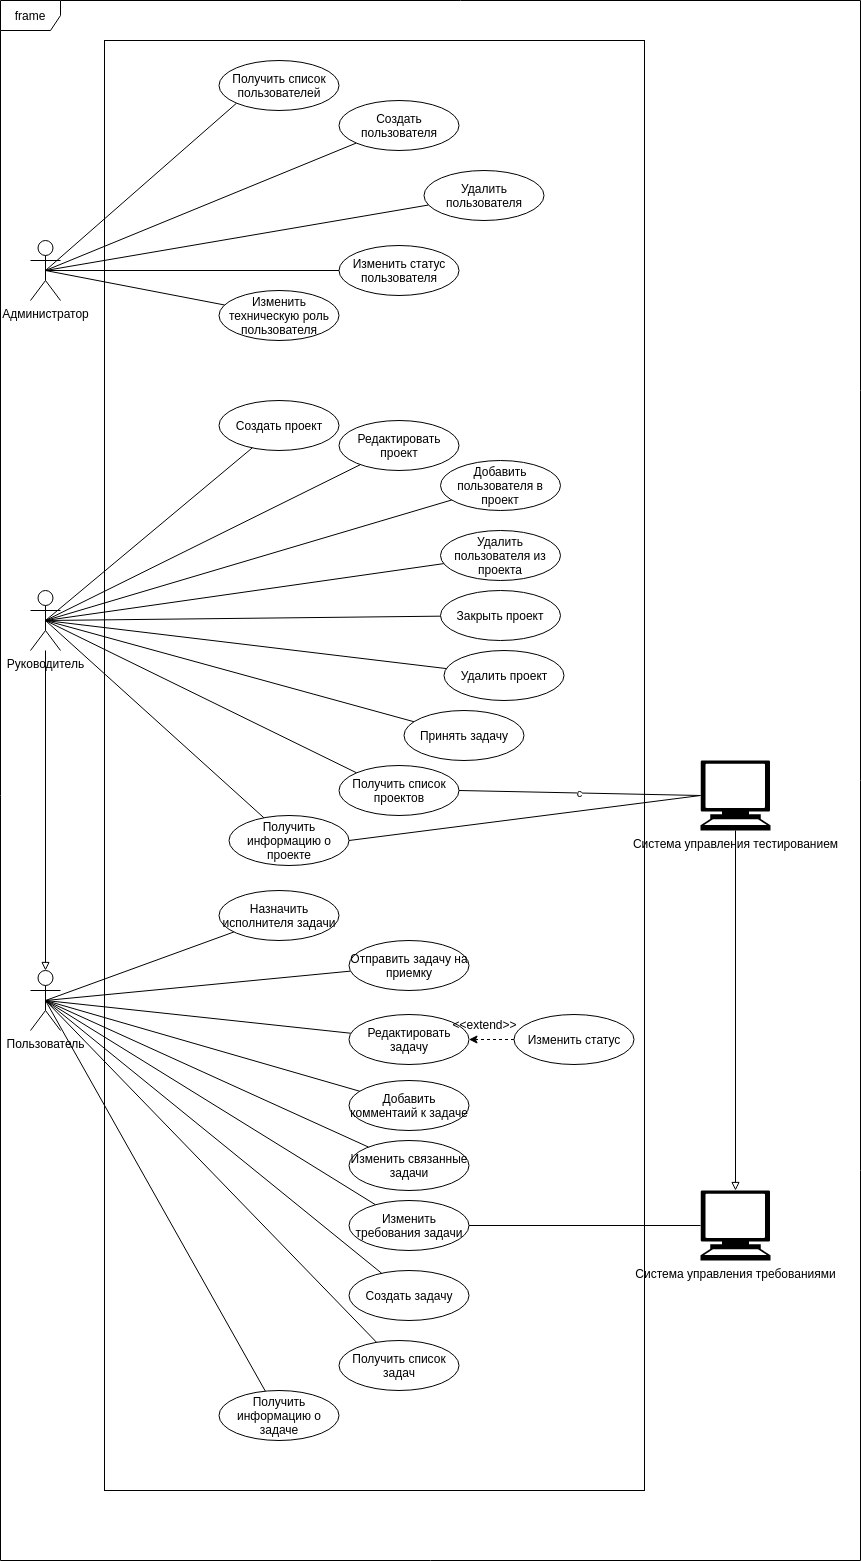

The diagram above was exported from draw.io. Its source (the exported page's mxGraphModel, read from the mxfile embedded in the PNG):
<mxGraphModel dx="1422" dy="1975" grid="1" gridSize="10" guides="1" tooltips="1" connect="1" arrows="1" fold="1" page="1" pageScale="1" pageWidth="827" pageHeight="1169" math="0" shadow="0">
  <root>
    <mxCell id="0" />
    <mxCell id="1" parent="0" />
    <mxCell id="I_ckQpE3vQLTtVk01G5w-14" value="frame" style="shape=umlFrame;whiteSpace=wrap;html=1;" parent="1" vertex="1">
      <mxGeometry x="40" y="-230" width="860" height="1560" as="geometry" />
    </mxCell>
    <mxCell id="I_ckQpE3vQLTtVk01G5w-16" value="" style="rounded=0;whiteSpace=wrap;html=1;" parent="1" vertex="1">
      <mxGeometry x="144" y="-190" width="540" height="1450" as="geometry" />
    </mxCell>
    <mxCell id="I_ckQpE3vQLTtVk01G5w-1" value="Руководитель" style="shape=umlActor;verticalLabelPosition=bottom;labelBackgroundColor=#ffffff;verticalAlign=top;html=1;outlineConnect=0;" parent="1" vertex="1">
      <mxGeometry x="70" y="360" width="30" height="60" as="geometry" />
    </mxCell>
    <mxCell id="I_ckQpE3vQLTtVk01G5w-2" value="Администратор" style="shape=umlActor;verticalLabelPosition=bottom;labelBackgroundColor=#ffffff;verticalAlign=top;html=1;outlineConnect=0;" parent="1" vertex="1">
      <mxGeometry x="70" y="10" width="30" height="60" as="geometry" />
    </mxCell>
    <mxCell id="I_ckQpE3vQLTtVk01G5w-36" style="edgeStyle=none;rounded=0;orthogonalLoop=1;jettySize=auto;html=1;exitX=0.5;exitY=0.5;exitDx=0;exitDy=0;exitPerimeter=0;endArrow=none;endFill=0;" parent="1" source="I_ckQpE3vQLTtVk01G5w-3" target="I_ckQpE3vQLTtVk01G5w-34" edge="1">
      <mxGeometry relative="1" as="geometry" />
    </mxCell>
    <mxCell id="I_ckQpE3vQLTtVk01G5w-40" style="edgeStyle=none;rounded=0;orthogonalLoop=1;jettySize=auto;html=1;exitX=0.5;exitY=0.5;exitDx=0;exitDy=0;exitPerimeter=0;startArrow=none;startFill=0;endArrow=none;endFill=0;" parent="1" source="I_ckQpE3vQLTtVk01G5w-3" target="I_ckQpE3vQLTtVk01G5w-39" edge="1">
      <mxGeometry relative="1" as="geometry" />
    </mxCell>
    <mxCell id="I_ckQpE3vQLTtVk01G5w-3" value="Пользователь&lt;br&gt;" style="shape=umlActor;verticalLabelPosition=bottom;labelBackgroundColor=#ffffff;verticalAlign=top;html=1;outlineConnect=0;" parent="1" vertex="1">
      <mxGeometry x="70" y="740" width="30" height="60" as="geometry" />
    </mxCell>
    <mxCell id="I_ckQpE3vQLTtVk01G5w-21" value="" style="endArrow=block;html=1;entryX=0.5;entryY=0;entryDx=0;entryDy=0;entryPerimeter=0;endFill=0;" parent="1" source="I_ckQpE3vQLTtVk01G5w-1" target="I_ckQpE3vQLTtVk01G5w-3" edge="1">
      <mxGeometry width="50" height="50" relative="1" as="geometry">
        <mxPoint x="40" y="790" as="sourcePoint" />
        <mxPoint x="90" y="740" as="targetPoint" />
      </mxGeometry>
    </mxCell>
    <mxCell id="I_ckQpE3vQLTtVk01G5w-24" value="Создать проект" style="ellipse;whiteSpace=wrap;html=1;" parent="1" vertex="1">
      <mxGeometry x="258.5" y="170" width="120" height="50" as="geometry" />
    </mxCell>
    <mxCell id="I_ckQpE3vQLTtVk01G5w-25" style="rounded=0;orthogonalLoop=1;jettySize=auto;html=1;exitX=0.5;exitY=0.5;exitDx=0;exitDy=0;exitPerimeter=0;endArrow=none;endFill=0;" parent="1" source="I_ckQpE3vQLTtVk01G5w-1" target="I_ckQpE3vQLTtVk01G5w-24" edge="1">
      <mxGeometry relative="1" as="geometry" />
    </mxCell>
    <mxCell id="I_ckQpE3vQLTtVk01G5w-26" value="Редактировать проект" style="ellipse;whiteSpace=wrap;html=1;" parent="1" vertex="1">
      <mxGeometry x="378.5" y="190" width="120" height="50" as="geometry" />
    </mxCell>
    <mxCell id="I_ckQpE3vQLTtVk01G5w-27" style="edgeStyle=none;rounded=0;orthogonalLoop=1;jettySize=auto;html=1;exitX=0.5;exitY=0.5;exitDx=0;exitDy=0;exitPerimeter=0;endArrow=none;endFill=0;" parent="1" source="I_ckQpE3vQLTtVk01G5w-1" target="I_ckQpE3vQLTtVk01G5w-26" edge="1">
      <mxGeometry relative="1" as="geometry" />
    </mxCell>
    <mxCell id="I_ckQpE3vQLTtVk01G5w-28" value="Добавить пользователя в проект" style="ellipse;whiteSpace=wrap;html=1;" parent="1" vertex="1">
      <mxGeometry x="480" y="230" width="120" height="50" as="geometry" />
    </mxCell>
    <mxCell id="I_ckQpE3vQLTtVk01G5w-29" style="edgeStyle=none;rounded=0;orthogonalLoop=1;jettySize=auto;html=1;exitX=0.5;exitY=0.5;exitDx=0;exitDy=0;exitPerimeter=0;endArrow=none;endFill=0;" parent="1" source="I_ckQpE3vQLTtVk01G5w-1" target="I_ckQpE3vQLTtVk01G5w-28" edge="1">
      <mxGeometry relative="1" as="geometry" />
    </mxCell>
    <mxCell id="I_ckQpE3vQLTtVk01G5w-30" value="Изменить требования задачи" style="ellipse;whiteSpace=wrap;html=1;" parent="1" vertex="1">
      <mxGeometry x="388.5" y="970" width="120" height="50" as="geometry" />
    </mxCell>
    <mxCell id="I_ckQpE3vQLTtVk01G5w-31" value="Принять задачу" style="ellipse;whiteSpace=wrap;html=1;" parent="1" vertex="1">
      <mxGeometry x="443.5" y="480" width="120" height="50" as="geometry" />
    </mxCell>
    <mxCell id="I_ckQpE3vQLTtVk01G5w-32" style="edgeStyle=none;rounded=0;orthogonalLoop=1;jettySize=auto;html=1;exitX=0.5;exitY=0.5;exitDx=0;exitDy=0;exitPerimeter=0;endArrow=none;endFill=0;" parent="1" source="I_ckQpE3vQLTtVk01G5w-1" target="I_ckQpE3vQLTtVk01G5w-31" edge="1">
      <mxGeometry relative="1" as="geometry" />
    </mxCell>
    <mxCell id="I_ckQpE3vQLTtVk01G5w-33" style="edgeStyle=none;rounded=0;orthogonalLoop=1;jettySize=auto;html=1;exitX=0.5;exitY=0.5;exitDx=0;exitDy=0;exitPerimeter=0;endArrow=none;endFill=0;" parent="1" source="I_ckQpE3vQLTtVk01G5w-3" target="I_ckQpE3vQLTtVk01G5w-30" edge="1">
      <mxGeometry relative="1" as="geometry" />
    </mxCell>
    <mxCell id="I_ckQpE3vQLTtVk01G5w-34" value="Редактировать задачу" style="ellipse;whiteSpace=wrap;html=1;" parent="1" vertex="1">
      <mxGeometry x="388.5" y="784" width="120" height="50" as="geometry" />
    </mxCell>
    <mxCell id="I_ckQpE3vQLTtVk01G5w-35" value="Изменить статус" style="ellipse;whiteSpace=wrap;html=1;" parent="1" vertex="1">
      <mxGeometry x="553.5" y="784" width="120" height="50" as="geometry" />
    </mxCell>
    <mxCell id="I_ckQpE3vQLTtVk01G5w-37" style="edgeStyle=none;rounded=0;orthogonalLoop=1;jettySize=auto;html=1;endArrow=classic;endFill=1;startArrow=none;startFill=0;dashed=1;" parent="1" source="I_ckQpE3vQLTtVk01G5w-35" target="I_ckQpE3vQLTtVk01G5w-34" edge="1">
      <mxGeometry relative="1" as="geometry">
        <mxPoint x="95" y="594" as="sourcePoint" />
        <mxPoint x="406.75505484379437" y="526.5242484036719" as="targetPoint" />
      </mxGeometry>
    </mxCell>
    <mxCell id="I_ckQpE3vQLTtVk01G5w-38" value="&amp;lt;&amp;lt;extend&amp;gt;&amp;gt;" style="text;html=1;align=center;verticalAlign=middle;resizable=0;points=[];;autosize=1;" parent="1" vertex="1">
      <mxGeometry x="483.5" y="784" width="80" height="20" as="geometry" />
    </mxCell>
    <mxCell id="I_ckQpE3vQLTtVk01G5w-39" value="Отправить задачу на приемку" style="ellipse;whiteSpace=wrap;html=1;" parent="1" vertex="1">
      <mxGeometry x="388.5" y="710" width="120" height="50" as="geometry" />
    </mxCell>
    <mxCell id="A1hwk7xXJRAbcXM-O2P2-3" style="orthogonalLoop=1;jettySize=auto;html=1;entryX=0.5;entryY=0.5;entryDx=0;entryDy=0;entryPerimeter=0;rounded=0;endArrow=none;endFill=0;" parent="1" source="A1hwk7xXJRAbcXM-O2P2-2" target="I_ckQpE3vQLTtVk01G5w-3" edge="1">
      <mxGeometry relative="1" as="geometry" />
    </mxCell>
    <mxCell id="A1hwk7xXJRAbcXM-O2P2-2" value="Назначить исполнителя задачи" style="ellipse;whiteSpace=wrap;html=1;" parent="1" vertex="1">
      <mxGeometry x="258.5" y="660" width="120" height="50" as="geometry" />
    </mxCell>
    <mxCell id="ndSK218fAODpOp6ZJXrL-1" value="Создать пользователя" style="ellipse;whiteSpace=wrap;html=1;" parent="1" vertex="1">
      <mxGeometry x="378.5" y="-130" width="120" height="50" as="geometry" />
    </mxCell>
    <mxCell id="ndSK218fAODpOp6ZJXrL-2" value="Удалить пользователя" style="ellipse;whiteSpace=wrap;html=1;" parent="1" vertex="1">
      <mxGeometry x="463.5" y="-60" width="120" height="50" as="geometry" />
    </mxCell>
    <mxCell id="ndSK218fAODpOp6ZJXrL-3" value="Изменить статус пользователя" style="ellipse;whiteSpace=wrap;html=1;" parent="1" vertex="1">
      <mxGeometry x="378.5" y="15" width="120" height="50" as="geometry" />
    </mxCell>
    <mxCell id="ndSK218fAODpOp6ZJXrL-4" value="Изменить техническую роль пользователя" style="ellipse;whiteSpace=wrap;html=1;" parent="1" vertex="1">
      <mxGeometry x="258.5" y="60" width="120" height="50" as="geometry" />
    </mxCell>
    <mxCell id="ndSK218fAODpOp6ZJXrL-5" style="rounded=0;orthogonalLoop=1;jettySize=auto;html=1;exitX=0.5;exitY=0.5;exitDx=0;exitDy=0;exitPerimeter=0;endArrow=none;endFill=0;" parent="1" source="I_ckQpE3vQLTtVk01G5w-2" target="ndSK218fAODpOp6ZJXrL-1" edge="1">
      <mxGeometry relative="1" as="geometry">
        <mxPoint x="105" y="140" as="sourcePoint" />
        <mxPoint x="292.3673112399049" y="199.7980780552889" as="targetPoint" />
      </mxGeometry>
    </mxCell>
    <mxCell id="ndSK218fAODpOp6ZJXrL-6" style="rounded=0;orthogonalLoop=1;jettySize=auto;html=1;exitX=0.5;exitY=0.5;exitDx=0;exitDy=0;exitPerimeter=0;endArrow=none;endFill=0;" parent="1" source="I_ckQpE3vQLTtVk01G5w-2" target="ndSK218fAODpOp6ZJXrL-2" edge="1">
      <mxGeometry relative="1" as="geometry">
        <mxPoint x="105" y="140" as="sourcePoint" />
        <mxPoint x="280" y="35" as="targetPoint" />
      </mxGeometry>
    </mxCell>
    <mxCell id="ndSK218fAODpOp6ZJXrL-7" style="rounded=0;orthogonalLoop=1;jettySize=auto;html=1;exitX=0.5;exitY=0.5;exitDx=0;exitDy=0;exitPerimeter=0;endArrow=none;endFill=0;" parent="1" source="I_ckQpE3vQLTtVk01G5w-2" target="ndSK218fAODpOp6ZJXrL-3" edge="1">
      <mxGeometry relative="1" as="geometry">
        <mxPoint x="115" y="150" as="sourcePoint" />
        <mxPoint x="290" y="45" as="targetPoint" />
      </mxGeometry>
    </mxCell>
    <mxCell id="ndSK218fAODpOp6ZJXrL-8" style="rounded=0;orthogonalLoop=1;jettySize=auto;html=1;exitX=0.5;exitY=0.5;exitDx=0;exitDy=0;exitPerimeter=0;endArrow=none;endFill=0;" parent="1" source="I_ckQpE3vQLTtVk01G5w-2" target="ndSK218fAODpOp6ZJXrL-4" edge="1">
      <mxGeometry relative="1" as="geometry">
        <mxPoint x="125" y="160" as="sourcePoint" />
        <mxPoint x="300" y="55" as="targetPoint" />
      </mxGeometry>
    </mxCell>
    <mxCell id="ndSK218fAODpOp6ZJXrL-10" value="Добавить комментаий к задаче" style="ellipse;whiteSpace=wrap;html=1;" parent="1" vertex="1">
      <mxGeometry x="388.5" y="850" width="120" height="50" as="geometry" />
    </mxCell>
    <mxCell id="ndSK218fAODpOp6ZJXrL-11" style="edgeStyle=none;rounded=0;orthogonalLoop=1;jettySize=auto;html=1;exitX=0.5;exitY=0.5;exitDx=0;exitDy=0;exitPerimeter=0;endArrow=none;endFill=0;" parent="1" source="I_ckQpE3vQLTtVk01G5w-3" target="ndSK218fAODpOp6ZJXrL-10" edge="1">
      <mxGeometry relative="1" as="geometry">
        <mxPoint x="95" y="594" as="sourcePoint" />
        <mxPoint x="252.39142655075534" y="675.5206875980834" as="targetPoint" />
      </mxGeometry>
    </mxCell>
    <mxCell id="ndSK218fAODpOp6ZJXrL-12" value="Закрыть проект" style="ellipse;whiteSpace=wrap;html=1;" parent="1" vertex="1">
      <mxGeometry x="480" y="360" width="120" height="50" as="geometry" />
    </mxCell>
    <mxCell id="ndSK218fAODpOp6ZJXrL-13" style="edgeStyle=none;rounded=0;orthogonalLoop=1;jettySize=auto;html=1;exitX=0.5;exitY=0.5;exitDx=0;exitDy=0;exitPerimeter=0;endArrow=none;endFill=0;" parent="1" source="I_ckQpE3vQLTtVk01G5w-1" target="ndSK218fAODpOp6ZJXrL-12" edge="1">
      <mxGeometry relative="1" as="geometry">
        <mxPoint x="95" y="400" as="sourcePoint" />
        <mxPoint x="364.8757977341279" y="371.2022776808094" as="targetPoint" />
      </mxGeometry>
    </mxCell>
    <mxCell id="r0zNyElQ8QQ4eXi9RlfL-2" value="Изменить связанные задачи" style="ellipse;whiteSpace=wrap;html=1;" parent="1" vertex="1">
      <mxGeometry x="388.5" y="910" width="120" height="50" as="geometry" />
    </mxCell>
    <mxCell id="r0zNyElQ8QQ4eXi9RlfL-6" style="edgeStyle=none;rounded=0;orthogonalLoop=1;jettySize=auto;html=1;exitX=0.5;exitY=0.5;exitDx=0;exitDy=0;exitPerimeter=0;endArrow=none;endFill=0;" parent="1" source="I_ckQpE3vQLTtVk01G5w-3" target="r0zNyElQ8QQ4eXi9RlfL-2" edge="1">
      <mxGeometry relative="1" as="geometry">
        <mxPoint x="95" y="594" as="sourcePoint" />
        <mxPoint x="264.2479650916099" y="742.4197699776873" as="targetPoint" />
      </mxGeometry>
    </mxCell>
    <mxCell id="W1dno4rxPJyW54AZwVc1-2" value="Удалить проект" style="ellipse;whiteSpace=wrap;html=1;" parent="1" vertex="1">
      <mxGeometry x="483.5" y="420" width="120" height="50" as="geometry" />
    </mxCell>
    <mxCell id="W1dno4rxPJyW54AZwVc1-3" style="edgeStyle=none;rounded=0;orthogonalLoop=1;jettySize=auto;html=1;exitX=0.5;exitY=0.5;exitDx=0;exitDy=0;exitPerimeter=0;endArrow=none;endFill=0;" parent="1" source="I_ckQpE3vQLTtVk01G5w-1" target="W1dno4rxPJyW54AZwVc1-2" edge="1">
      <mxGeometry relative="1" as="geometry">
        <mxPoint x="95" y="400" as="sourcePoint" />
        <mxPoint x="398.5" y="345" as="targetPoint" />
      </mxGeometry>
    </mxCell>
    <mxCell id="W1dno4rxPJyW54AZwVc1-4" value="Удалить пользователя из проекта" style="ellipse;whiteSpace=wrap;html=1;" parent="1" vertex="1">
      <mxGeometry x="480" y="300" width="120" height="50" as="geometry" />
    </mxCell>
    <mxCell id="W1dno4rxPJyW54AZwVc1-5" style="edgeStyle=none;rounded=0;orthogonalLoop=1;jettySize=auto;html=1;exitX=0.5;exitY=0.5;exitDx=0;exitDy=0;exitPerimeter=0;endArrow=none;endFill=0;" parent="1" source="I_ckQpE3vQLTtVk01G5w-1" target="W1dno4rxPJyW54AZwVc1-4" edge="1">
      <mxGeometry relative="1" as="geometry">
        <mxPoint x="95" y="400" as="sourcePoint" />
        <mxPoint x="501.12523817167994" y="279.5013029600509" as="targetPoint" />
      </mxGeometry>
    </mxCell>
    <mxCell id="W1dno4rxPJyW54AZwVc1-9" value="Получить список пользователей" style="ellipse;whiteSpace=wrap;html=1;" parent="1" vertex="1">
      <mxGeometry x="258.5" y="-170" width="120" height="50" as="geometry" />
    </mxCell>
    <mxCell id="W1dno4rxPJyW54AZwVc1-10" style="rounded=0;orthogonalLoop=1;jettySize=auto;html=1;exitX=0.5;exitY=0.5;exitDx=0;exitDy=0;exitPerimeter=0;endArrow=none;endFill=0;entryX=0;entryY=1;entryDx=0;entryDy=0;" parent="1" source="I_ckQpE3vQLTtVk01G5w-2" target="W1dno4rxPJyW54AZwVc1-9" edge="1">
      <mxGeometry relative="1" as="geometry">
        <mxPoint x="95" y="50" as="sourcePoint" />
        <mxPoint x="398.5" y="-95" as="targetPoint" />
      </mxGeometry>
    </mxCell>
    <mxCell id="W1dno4rxPJyW54AZwVc1-11" value="Получить информацию о проекте" style="ellipse;whiteSpace=wrap;html=1;" parent="1" vertex="1">
      <mxGeometry x="268.5" y="585" width="120" height="50" as="geometry" />
    </mxCell>
    <mxCell id="W1dno4rxPJyW54AZwVc1-12" style="edgeStyle=none;rounded=0;orthogonalLoop=1;jettySize=auto;html=1;exitX=0.5;exitY=0.5;exitDx=0;exitDy=0;exitPerimeter=0;endArrow=none;endFill=0;" parent="1" source="I_ckQpE3vQLTtVk01G5w-1" target="W1dno4rxPJyW54AZwVc1-11" edge="1">
      <mxGeometry relative="1" as="geometry">
        <mxPoint x="95" y="400" as="sourcePoint" />
        <mxPoint x="409.2513754053107" y="551.0907436163238" as="targetPoint" />
      </mxGeometry>
    </mxCell>
    <mxCell id="W1dno4rxPJyW54AZwVc1-13" value="Создать задачу" style="ellipse;whiteSpace=wrap;html=1;" parent="1" vertex="1">
      <mxGeometry x="388.5" y="1040" width="120" height="50" as="geometry" />
    </mxCell>
    <mxCell id="W1dno4rxPJyW54AZwVc1-14" style="edgeStyle=none;rounded=0;orthogonalLoop=1;jettySize=auto;html=1;exitX=0.5;exitY=0.5;exitDx=0;exitDy=0;exitPerimeter=0;endArrow=none;endFill=0;" parent="1" source="I_ckQpE3vQLTtVk01G5w-3" target="W1dno4rxPJyW54AZwVc1-13" edge="1">
      <mxGeometry relative="1" as="geometry">
        <mxPoint x="95" y="780" as="sourcePoint" />
        <mxPoint x="398.5" y="1005" as="targetPoint" />
      </mxGeometry>
    </mxCell>
    <mxCell id="W1dno4rxPJyW54AZwVc1-16" value="Получить список задач" style="ellipse;whiteSpace=wrap;html=1;" parent="1" vertex="1">
      <mxGeometry x="378.5" y="1110" width="120" height="50" as="geometry" />
    </mxCell>
    <mxCell id="W1dno4rxPJyW54AZwVc1-17" value="Получить информацию о задаче" style="ellipse;whiteSpace=wrap;html=1;" parent="1" vertex="1">
      <mxGeometry x="258.5" y="1160" width="120" height="50" as="geometry" />
    </mxCell>
    <mxCell id="W1dno4rxPJyW54AZwVc1-19" style="edgeStyle=none;rounded=0;orthogonalLoop=1;jettySize=auto;html=1;exitX=0.5;exitY=0.5;exitDx=0;exitDy=0;exitPerimeter=0;endArrow=none;endFill=0;" parent="1" source="I_ckQpE3vQLTtVk01G5w-3" target="W1dno4rxPJyW54AZwVc1-16" edge="1">
      <mxGeometry relative="1" as="geometry">
        <mxPoint x="95" y="780" as="sourcePoint" />
        <mxPoint x="415.4632371484545" y="1057.580357893422" as="targetPoint" />
      </mxGeometry>
    </mxCell>
    <mxCell id="W1dno4rxPJyW54AZwVc1-20" style="edgeStyle=none;rounded=0;orthogonalLoop=1;jettySize=auto;html=1;exitX=0.5;exitY=0.5;exitDx=0;exitDy=0;exitPerimeter=0;endArrow=none;endFill=0;" parent="1" source="I_ckQpE3vQLTtVk01G5w-3" target="W1dno4rxPJyW54AZwVc1-17" edge="1">
      <mxGeometry relative="1" as="geometry">
        <mxPoint x="95" y="780" as="sourcePoint" />
        <mxPoint x="405.4632371484545" y="1127.580357893422" as="targetPoint" />
      </mxGeometry>
    </mxCell>
    <mxCell id="47qZKGBPtRxCwyWmWP0e-2" value="Система управления тестированием" style="shape=mxgraph.signs.tech.computer;html=1;pointerEvents=1;fillColor=#000000;strokeColor=none;verticalLabelPosition=bottom;verticalAlign=top;align=center;" parent="1" vertex="1">
      <mxGeometry x="740" y="530" width="70" height="70" as="geometry" />
    </mxCell>
    <mxCell id="47qZKGBPtRxCwyWmWP0e-3" value="Система управления требованиями" style="shape=mxgraph.signs.tech.computer;html=1;pointerEvents=1;fillColor=#000000;strokeColor=none;verticalLabelPosition=bottom;verticalAlign=top;align=center;" parent="1" vertex="1">
      <mxGeometry x="740" y="960" width="70" height="70" as="geometry" />
    </mxCell>
    <mxCell id="47qZKGBPtRxCwyWmWP0e-6" value="Получить список проектов" style="ellipse;whiteSpace=wrap;html=1;" parent="1" vertex="1">
      <mxGeometry x="378.5" y="535" width="120" height="50" as="geometry" />
    </mxCell>
    <mxCell id="47qZKGBPtRxCwyWmWP0e-7" style="edgeStyle=none;rounded=0;orthogonalLoop=1;jettySize=auto;html=1;exitX=0.5;exitY=0.5;exitDx=0;exitDy=0;exitPerimeter=0;endArrow=none;endFill=0;entryX=0;entryY=0;entryDx=0;entryDy=0;" parent="1" source="I_ckQpE3vQLTtVk01G5w-1" target="47qZKGBPtRxCwyWmWP0e-6" edge="1">
      <mxGeometry relative="1" as="geometry">
        <mxPoint x="95" y="400" as="sourcePoint" />
        <mxPoint x="463.41793240408515" y="501.23241966486785" as="targetPoint" />
      </mxGeometry>
    </mxCell>
    <mxCell id="47qZKGBPtRxCwyWmWP0e-8" value="" style="endArrow=block;html=1;entryX=0.5;entryY=0;entryDx=0;entryDy=0;entryPerimeter=0;endFill=0;exitX=0.5;exitY=1;exitDx=0;exitDy=0;exitPerimeter=0;" parent="1" source="47qZKGBPtRxCwyWmWP0e-2" target="47qZKGBPtRxCwyWmWP0e-3" edge="1">
      <mxGeometry width="50" height="50" relative="1" as="geometry">
        <mxPoint x="820" y="490" as="sourcePoint" />
        <mxPoint x="820" y="810" as="targetPoint" />
      </mxGeometry>
    </mxCell>
    <mxCell id="47qZKGBPtRxCwyWmWP0e-10" value="с" style="edgeStyle=none;rounded=0;orthogonalLoop=1;jettySize=auto;html=1;exitX=1;exitY=0.5;exitDx=0;exitDy=0;endArrow=none;endFill=0;entryX=0;entryY=0.5;entryDx=0;entryDy=0;entryPerimeter=0;" parent="1" source="47qZKGBPtRxCwyWmWP0e-6" target="47qZKGBPtRxCwyWmWP0e-2" edge="1">
      <mxGeometry relative="1" as="geometry">
        <mxPoint x="670" y="540" as="sourcePoint" />
        <mxPoint x="980.4632371484545" y="692.5803578934219" as="targetPoint" />
      </mxGeometry>
    </mxCell>
    <mxCell id="47qZKGBPtRxCwyWmWP0e-11" style="edgeStyle=none;rounded=0;orthogonalLoop=1;jettySize=auto;html=1;exitX=1;exitY=0.5;exitDx=0;exitDy=0;endArrow=none;endFill=0;entryX=0;entryY=0.5;entryDx=0;entryDy=0;entryPerimeter=0;" parent="1" source="W1dno4rxPJyW54AZwVc1-11" target="47qZKGBPtRxCwyWmWP0e-2" edge="1">
      <mxGeometry relative="1" as="geometry">
        <mxPoint x="508.5" y="570" as="sourcePoint" />
        <mxPoint x="840" y="560" as="targetPoint" />
      </mxGeometry>
    </mxCell>
    <mxCell id="47qZKGBPtRxCwyWmWP0e-12" style="edgeStyle=none;rounded=0;orthogonalLoop=1;jettySize=auto;html=1;exitX=1;exitY=0.5;exitDx=0;exitDy=0;endArrow=none;endFill=0;entryX=0;entryY=0.5;entryDx=0;entryDy=0;entryPerimeter=0;" parent="1" source="I_ckQpE3vQLTtVk01G5w-30" target="47qZKGBPtRxCwyWmWP0e-3" edge="1">
      <mxGeometry relative="1" as="geometry">
        <mxPoint x="518.5" y="580" as="sourcePoint" />
        <mxPoint x="860" y="585" as="targetPoint" />
      </mxGeometry>
    </mxCell>
  </root>
</mxGraphModel>